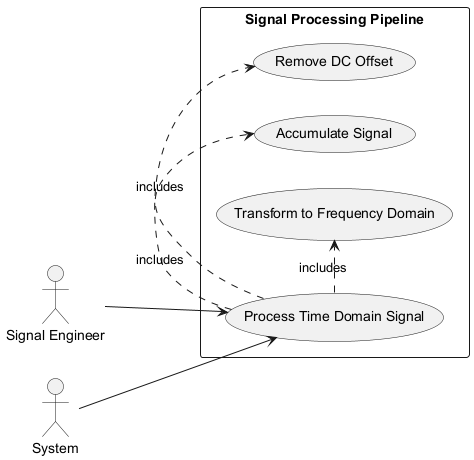

The diagram above was rendered by PlantUML. Its source (embedded in the PNG):
@startuml
left to right direction

actor "Signal Engineer" as engineer
actor "System" as system

rectangle "Signal Processing Pipeline" {
  usecase "Process Time Domain Signal" as UC1
  usecase "Remove DC Offset" as UC2
  usecase "Accumulate Signal" as UC3
  usecase "Transform to Frequency Domain" as UC4
  
  UC1 .> UC2 : includes
  UC1 .> UC3 : includes
  UC1 .> UC4 : includes
}

engineer --> UC1
system --> UC1
@enduml